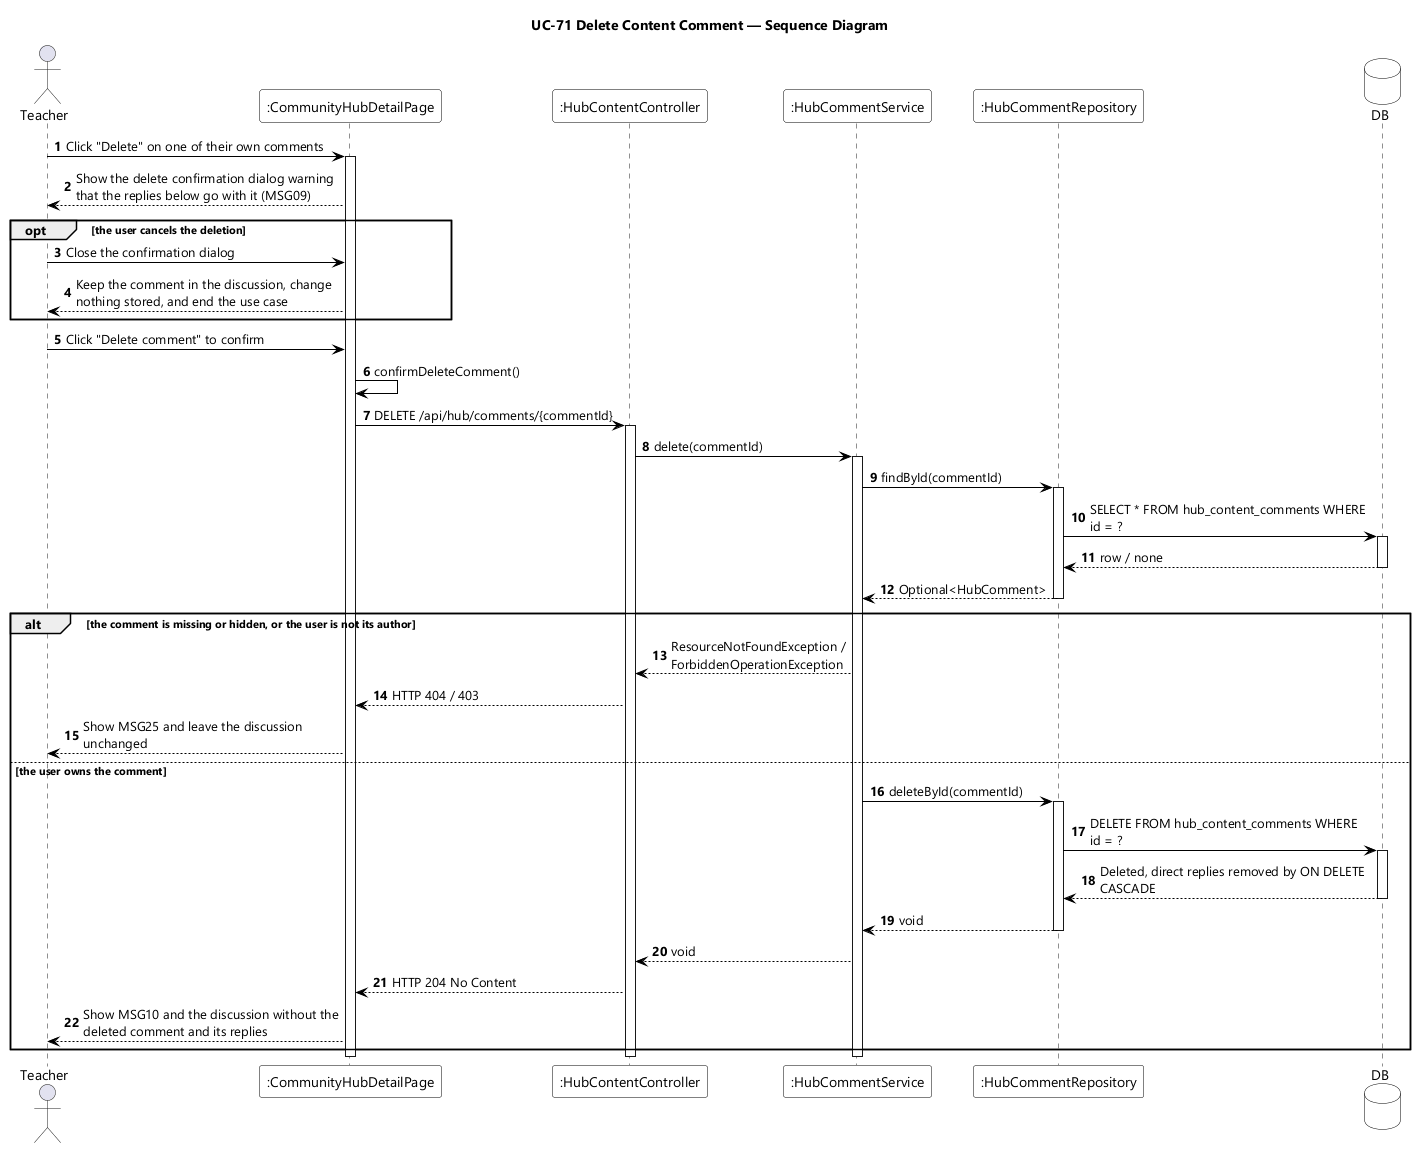

The diagram above was rendered by PlantUML. Its source (embedded in the PNG):
@startuml UC-71 Delete Content Comment - Sequence Diagram
skinparamlocked dpi 96
skinparam defaultFontName "Segoe UI"
skinparam shadowing false
skinparam ParticipantBackgroundColor #FFFFFF
skinparam ParticipantBorderColor #000000
skinparam DatabaseBackgroundColor #FFFFFF
skinparam DatabaseBorderColor #000000
skinparam ArrowColor #000000
skinparam sequenceMessageAlign left
skinparam maxMessageSize 280
title UC-71 Delete Content Comment — Sequence Diagram

actor Teacher
participant ":CommunityHubDetailPage" as UI
participant ":HubContentController" as CTL
participant ":HubCommentService" as SVC
participant ":HubCommentRepository" as REPO
database DB

autonumber
Teacher -> UI : Click "Delete" on one of their own comments
activate UI
UI --> Teacher : Show the delete confirmation dialog warning that the replies below go with it (MSG09)

opt the user cancels the deletion
  Teacher -> UI : Close the confirmation dialog
  UI --> Teacher : Keep the comment in the discussion, change nothing stored, and end the use case
end

Teacher -> UI : Click "Delete comment" to confirm
UI -> UI : confirmDeleteComment()
UI -> CTL : DELETE /api/hub/comments/{commentId}
activate CTL
CTL -> SVC : delete(commentId)
activate SVC

SVC -> REPO : findById(commentId)
activate REPO
REPO -> DB : SELECT * FROM hub_content_comments WHERE id = ?
activate DB
DB --> REPO : row / none
deactivate DB
REPO --> SVC : Optional<HubComment>
deactivate REPO

alt the comment is missing or hidden, or the user is not its author
  SVC --> CTL : ResourceNotFoundException / ForbiddenOperationException
  CTL --> UI : HTTP 404 / 403
  UI --> Teacher : Show MSG25 and leave the discussion unchanged

else the user owns the comment
  SVC -> REPO : deleteById(commentId)
  activate REPO
  REPO -> DB : DELETE FROM hub_content_comments WHERE id = ?
  activate DB
  DB --> REPO : Deleted, direct replies removed by ON DELETE CASCADE
  deactivate DB
  REPO --> SVC : void
  deactivate REPO
  SVC --> CTL : void
  CTL --> UI : HTTP 204 No Content
  UI --> Teacher : Show MSG10 and the discussion without the deleted comment and its replies
end

deactivate SVC
deactivate CTL
deactivate UI
@enduml